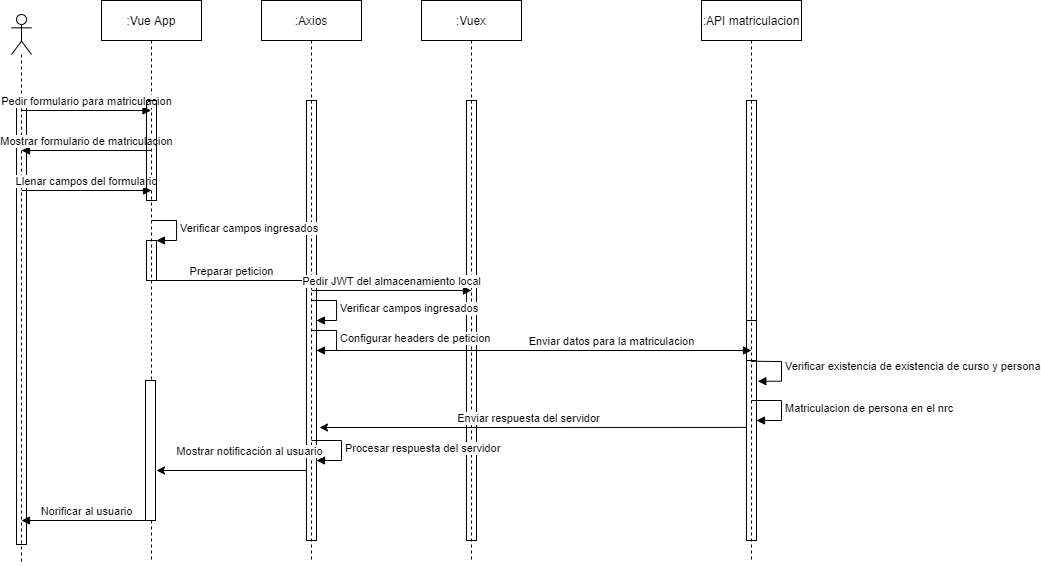

The diagram above was exported from draw.io. Its source (the exported page's mxGraphModel, read from the mxfile embedded in the PNG):
<mxGraphModel dx="2032" dy="696" grid="1" gridSize="10" guides="1" tooltips="1" connect="1" arrows="1" fold="1" page="1" pageScale="1" pageWidth="827" pageHeight="1169" math="0" shadow="0">
  <root>
    <mxCell id="0" />
    <mxCell id="1" parent="0" />
    <mxCell id="Nb7_BWGyHUGLOFTyS5he-2" value=":Axios" style="shape=umlLifeline;perimeter=lifelinePerimeter;whiteSpace=wrap;html=1;container=1;collapsible=0;recursiveResize=0;outlineConnect=0;" vertex="1" parent="1">
      <mxGeometry x="190" y="20" width="100" height="560" as="geometry" />
    </mxCell>
    <mxCell id="Nb7_BWGyHUGLOFTyS5he-3" value="" style="html=1;points=[];perimeter=orthogonalPerimeter;fillColor=none;" vertex="1" parent="Nb7_BWGyHUGLOFTyS5he-2">
      <mxGeometry x="45" y="100" width="10" height="440" as="geometry" />
    </mxCell>
    <mxCell id="Nb7_BWGyHUGLOFTyS5he-5" value=":Vuex" style="shape=umlLifeline;perimeter=lifelinePerimeter;whiteSpace=wrap;html=1;container=1;collapsible=0;recursiveResize=0;outlineConnect=0;" vertex="1" parent="1">
      <mxGeometry x="350" y="20" width="100" height="560" as="geometry" />
    </mxCell>
    <mxCell id="Nb7_BWGyHUGLOFTyS5he-6" value="" style="html=1;points=[];perimeter=orthogonalPerimeter;fillColor=none;" vertex="1" parent="Nb7_BWGyHUGLOFTyS5he-5">
      <mxGeometry x="45" y="100" width="10" height="440" as="geometry" />
    </mxCell>
    <mxCell id="Nb7_BWGyHUGLOFTyS5he-7" value=":API matriculacion" style="shape=umlLifeline;perimeter=lifelinePerimeter;whiteSpace=wrap;html=1;container=1;collapsible=0;recursiveResize=0;outlineConnect=0;" vertex="1" parent="1">
      <mxGeometry x="630" y="20" width="100" height="560" as="geometry" />
    </mxCell>
    <mxCell id="Nb7_BWGyHUGLOFTyS5he-8" value="" style="html=1;points=[];perimeter=orthogonalPerimeter;fillColor=none;" vertex="1" parent="Nb7_BWGyHUGLOFTyS5he-7">
      <mxGeometry x="45" y="100" width="10" height="440" as="geometry" />
    </mxCell>
    <mxCell id="Nb7_BWGyHUGLOFTyS5he-9" value="" style="html=1;points=[];perimeter=orthogonalPerimeter;fillColor=none;" vertex="1" parent="Nb7_BWGyHUGLOFTyS5he-7">
      <mxGeometry x="45" y="320" width="10" height="40" as="geometry" />
    </mxCell>
    <mxCell id="Nb7_BWGyHUGLOFTyS5he-10" value="Verificar existencia de existencia de curso y persona" style="edgeStyle=orthogonalEdgeStyle;html=1;align=left;spacingLeft=2;endArrow=block;rounded=0;entryX=1.133;entryY=0.638;entryDx=0;entryDy=0;entryPerimeter=0;exitX=0.733;exitY=1.018;exitDx=0;exitDy=0;exitPerimeter=0;" edge="1" parent="Nb7_BWGyHUGLOFTyS5he-7" target="Nb7_BWGyHUGLOFTyS5he-8" source="Nb7_BWGyHUGLOFTyS5he-9">
      <mxGeometry relative="1" as="geometry">
        <mxPoint x="50" y="350" as="sourcePoint" />
        <Array as="points">
          <mxPoint x="50" y="361" />
          <mxPoint x="80" y="361" />
          <mxPoint x="80" y="381" />
        </Array>
      </mxGeometry>
    </mxCell>
    <mxCell id="Nb7_BWGyHUGLOFTyS5he-11" value=":Vue App" style="shape=umlLifeline;perimeter=lifelinePerimeter;whiteSpace=wrap;html=1;container=1;collapsible=0;recursiveResize=0;outlineConnect=0;" vertex="1" parent="1">
      <mxGeometry x="30" y="20" width="100" height="560" as="geometry" />
    </mxCell>
    <mxCell id="Nb7_BWGyHUGLOFTyS5he-12" value="" style="html=1;points=[];perimeter=orthogonalPerimeter;fillColor=none;" vertex="1" parent="Nb7_BWGyHUGLOFTyS5he-11">
      <mxGeometry x="45" y="240" width="10" height="40" as="geometry" />
    </mxCell>
    <mxCell id="Nb7_BWGyHUGLOFTyS5he-13" value="Verificar campos ingresados" style="edgeStyle=orthogonalEdgeStyle;html=1;align=left;spacingLeft=2;endArrow=block;rounded=0;entryX=1;entryY=0;" edge="1" parent="Nb7_BWGyHUGLOFTyS5he-11" target="Nb7_BWGyHUGLOFTyS5he-12">
      <mxGeometry relative="1" as="geometry">
        <mxPoint x="50" y="220" as="sourcePoint" />
        <Array as="points">
          <mxPoint x="75" y="220" />
        </Array>
      </mxGeometry>
    </mxCell>
    <mxCell id="Nb7_BWGyHUGLOFTyS5he-14" value="Preparar peticion" style="html=1;verticalAlign=bottom;endArrow=block;" edge="1" parent="Nb7_BWGyHUGLOFTyS5he-11">
      <mxGeometry width="80" relative="1" as="geometry">
        <mxPoint x="50" y="280" as="sourcePoint" />
        <mxPoint x="210" y="280" as="targetPoint" />
      </mxGeometry>
    </mxCell>
    <mxCell id="Nb7_BWGyHUGLOFTyS5he-15" value="" style="html=1;points=[];perimeter=orthogonalPerimeter;" vertex="1" parent="Nb7_BWGyHUGLOFTyS5he-11">
      <mxGeometry x="44" y="380" width="10" height="140" as="geometry" />
    </mxCell>
    <mxCell id="Nb7_BWGyHUGLOFTyS5he-18" value="" style="shape=umlLifeline;participant=umlActor;perimeter=lifelinePerimeter;whiteSpace=wrap;html=1;container=1;collapsible=0;recursiveResize=0;verticalAlign=top;spacingTop=36;outlineConnect=0;fillColor=none;" vertex="1" parent="1">
      <mxGeometry x="-60" y="34" width="20" height="550" as="geometry" />
    </mxCell>
    <mxCell id="Nb7_BWGyHUGLOFTyS5he-19" value="" style="html=1;points=[];perimeter=orthogonalPerimeter;fillColor=none;" vertex="1" parent="Nb7_BWGyHUGLOFTyS5he-18">
      <mxGeometry x="5" y="86" width="10" height="444" as="geometry" />
    </mxCell>
    <mxCell id="Nb7_BWGyHUGLOFTyS5he-20" value="Norificar al usuario" style="html=1;verticalAlign=bottom;endArrow=none;startArrow=block;startFill=1;endFill=0;" edge="1" parent="Nb7_BWGyHUGLOFTyS5he-18" target="Nb7_BWGyHUGLOFTyS5he-11">
      <mxGeometry width="80" relative="1" as="geometry">
        <mxPoint x="10" y="506" as="sourcePoint" />
        <mxPoint x="90" y="506" as="targetPoint" />
      </mxGeometry>
    </mxCell>
    <mxCell id="Nb7_BWGyHUGLOFTyS5he-21" value="Pedir formulario para matriculacion" style="html=1;verticalAlign=bottom;endArrow=block;" edge="1" parent="1" target="Nb7_BWGyHUGLOFTyS5he-11">
      <mxGeometry width="80" relative="1" as="geometry">
        <mxPoint x="-50" y="130" as="sourcePoint" />
        <mxPoint y="130" as="targetPoint" />
      </mxGeometry>
    </mxCell>
    <mxCell id="Nb7_BWGyHUGLOFTyS5he-22" value="Mostrar formulario de matriculacion" style="html=1;verticalAlign=bottom;endArrow=none;startArrow=block;startFill=1;endFill=0;" edge="1" parent="1" target="Nb7_BWGyHUGLOFTyS5he-11">
      <mxGeometry width="80" relative="1" as="geometry">
        <mxPoint x="-50" y="170" as="sourcePoint" />
        <mxPoint x="30" y="170" as="targetPoint" />
      </mxGeometry>
    </mxCell>
    <mxCell id="Nb7_BWGyHUGLOFTyS5he-23" value="Llenar campos del formulario" style="html=1;verticalAlign=bottom;endArrow=block;" edge="1" parent="1">
      <mxGeometry width="80" relative="1" as="geometry">
        <mxPoint x="-50" y="210" as="sourcePoint" />
        <mxPoint x="80" y="210" as="targetPoint" />
      </mxGeometry>
    </mxCell>
    <mxCell id="Nb7_BWGyHUGLOFTyS5he-24" value="" style="html=1;points=[];perimeter=orthogonalPerimeter;fillColor=none;" vertex="1" parent="1">
      <mxGeometry x="75" y="120" width="10" height="100" as="geometry" />
    </mxCell>
    <mxCell id="Nb7_BWGyHUGLOFTyS5he-25" value="Enviar respuesta del servidor" style="html=1;verticalAlign=bottom;endArrow=none;endFill=0;startArrow=classic;startFill=1;entryX=-0.018;entryY=0.743;entryDx=0;entryDy=0;entryPerimeter=0;" edge="1" parent="1" target="Nb7_BWGyHUGLOFTyS5he-8">
      <mxGeometry x="-0.0164" width="80" relative="1" as="geometry">
        <mxPoint x="248" y="447" as="sourcePoint" />
        <mxPoint x="650" y="450" as="targetPoint" />
        <mxPoint as="offset" />
      </mxGeometry>
    </mxCell>
    <mxCell id="Nb7_BWGyHUGLOFTyS5he-27" value="Matriculacion de persona en el nrc" style="edgeStyle=orthogonalEdgeStyle;html=1;align=left;spacingLeft=2;endArrow=block;rounded=0;entryX=1;entryY=0;" edge="1" parent="1">
      <mxGeometry relative="1" as="geometry">
        <mxPoint x="680" y="420" as="sourcePoint" />
        <Array as="points">
          <mxPoint x="710" y="420" />
        </Array>
        <mxPoint x="685" y="440" as="targetPoint" />
      </mxGeometry>
    </mxCell>
    <mxCell id="Nb7_BWGyHUGLOFTyS5he-28" value="Procesar respuesta del servidor" style="edgeStyle=orthogonalEdgeStyle;html=1;align=left;spacingLeft=2;endArrow=block;rounded=0;entryX=1;entryY=0;" edge="1" parent="1">
      <mxGeometry relative="1" as="geometry">
        <mxPoint x="240" y="460" as="sourcePoint" />
        <Array as="points">
          <mxPoint x="270" y="460" />
        </Array>
        <mxPoint x="245" y="480" as="targetPoint" />
      </mxGeometry>
    </mxCell>
    <mxCell id="Nb7_BWGyHUGLOFTyS5he-29" value="Mostrar notificación al usuario" style="html=1;verticalAlign=bottom;endArrow=none;endFill=0;startArrow=classic;startFill=1;" edge="1" parent="1" target="Nb7_BWGyHUGLOFTyS5he-3">
      <mxGeometry x="0.2385" y="10" width="80" relative="1" as="geometry">
        <mxPoint x="85" y="490" as="sourcePoint" />
        <mxPoint x="240" y="450" as="targetPoint" />
        <mxPoint as="offset" />
      </mxGeometry>
    </mxCell>
    <mxCell id="Nb7_BWGyHUGLOFTyS5he-4" value="Enviar datos para la matriculacion" style="html=1;verticalAlign=bottom;endArrow=block;" edge="1" parent="1">
      <mxGeometry x="0.3563" width="80" relative="1" as="geometry">
        <mxPoint x="245" y="370" as="sourcePoint" />
        <mxPoint x="680" y="370" as="targetPoint" />
        <mxPoint as="offset" />
      </mxGeometry>
    </mxCell>
    <mxCell id="Nb7_BWGyHUGLOFTyS5he-30" value="Pedir JWT del almacenamiento local" style="html=1;verticalAlign=bottom;endArrow=block;" edge="1" parent="1">
      <mxGeometry width="80" relative="1" as="geometry">
        <mxPoint x="240" y="310" as="sourcePoint" />
        <mxPoint x="400" y="310" as="targetPoint" />
      </mxGeometry>
    </mxCell>
    <mxCell id="Nb7_BWGyHUGLOFTyS5he-31" value="Verificar campos ingresados" style="edgeStyle=orthogonalEdgeStyle;html=1;align=left;spacingLeft=2;endArrow=block;rounded=0;entryX=1;entryY=0;" edge="1" parent="1">
      <mxGeometry relative="1" as="geometry">
        <mxPoint x="240" y="320" as="sourcePoint" />
        <Array as="points">
          <mxPoint x="265" y="320" />
        </Array>
        <mxPoint x="245" y="340" as="targetPoint" />
      </mxGeometry>
    </mxCell>
    <mxCell id="Nb7_BWGyHUGLOFTyS5he-33" value="Configurar headers de peticion" style="edgeStyle=orthogonalEdgeStyle;html=1;align=left;spacingLeft=2;endArrow=block;rounded=0;entryX=1;entryY=0;" edge="1" parent="1">
      <mxGeometry relative="1" as="geometry">
        <mxPoint x="240" y="350" as="sourcePoint" />
        <Array as="points">
          <mxPoint x="265" y="350" />
        </Array>
        <mxPoint x="245" y="370" as="targetPoint" />
      </mxGeometry>
    </mxCell>
  </root>
</mxGraphModel>